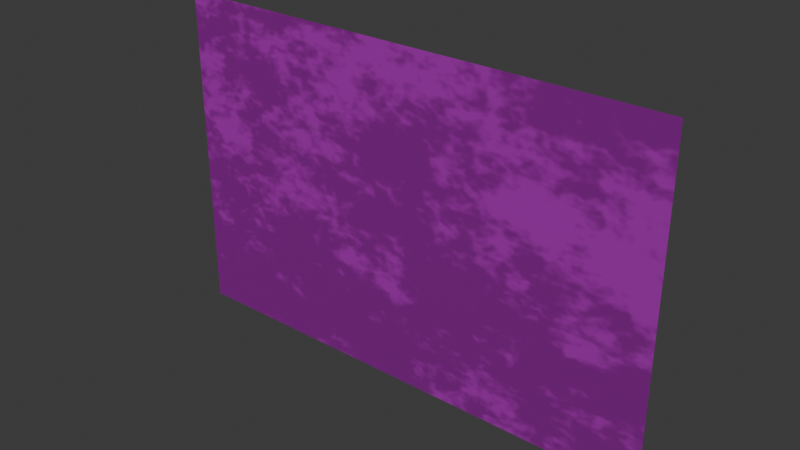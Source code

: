 # Source: wall.blend  (saved by Blender 5.1.30; exported with 4.5.12 LTS)
import bpy
from mathutils import Matrix  # noqa: F401  (used for matrix-valued properties, if any)

bpy.ops.wm.read_factory_settings(use_empty=True)
scene = bpy.context.scene
scene.name = 'Scene'

# ---- collections
col_collection = bpy.data.collections.new('Collection'); scene.collection.children.link(col_collection)

# ---- images (referenced by path relative to the original .blend; pixels are not part of the script)
import os
ASSET_DIR = os.environ.get("B2B_ASSET_DIR", "")  # directory of the original .blend (textures are referenced by path, not embedded)
HERE = os.path.dirname(os.path.abspath(__file__))  # packed textures are extracted next to this script under _unpacked/

def load_image(name, relpath, width, height, colorspace="sRGB"):
    """Load a texture the original file referenced (path relative to the .blend, or extracted next to this script)."""
    p = next((c for c in (os.path.join(HERE, relpath), os.path.join(ASSET_DIR, relpath)) if relpath and os.path.exists(c)), "")
    if p:
        img = bpy.data.images.load(p, check_existing=True)
        img.name = name
    else:  # same state as the original file: an image datablock whose file is absent (Cycles renders it pink)
        img = bpy.data.images.new(name, width, height)
        img.source = "FILE"
        img.filepath = "//" + (relpath or name)
    img.colorspace_settings.name = colorspace
    return img
img_bricks005_1k_color_jpg = load_image('Bricks005_1K_Color.jpg', 'materials/wall/Bricks005_1K-JPG/Bricks005_1K_Color.jpg', 1024, 1024, 'sRGB')
img_bricks005_1k_roughness_jpg = load_image('Bricks005_1K_Roughness.jpg', 'materials/wall/Bricks005_1K-JPG/Bricks005_1K_Roughness.jpg', 1024, 1024, 'Non-Color')
img_bricks005_1k_normalgl_jpg = load_image('Bricks005_1K_NormalGL.jpg', 'materials/wall/Bricks005_1K-JPG/Bricks005_1K_NormalGL.jpg', 1024, 1024, 'Non-Color')
img_moss003_1k_color_jpg = load_image('Moss003_1K_Color.jpg', 'materials/wall/Moss003_1K-JPG/Moss003_1K_Color.jpg', 1024, 1024, 'sRGB')
img_moss003_1k_roughness_jpg = load_image('Moss003_1K_Roughness.jpg', 'materials/wall/Moss003_1K-JPG/Moss003_1K_Roughness.jpg', 1024, 1024, 'Non-Color')
img_moss003_1k_normalgl_jpg = load_image('Moss003_1K_NormalGL.jpg', 'materials/wall/Moss003_1K-JPG/Moss003_1K_NormalGL.jpg', 1024, 1024, 'Non-Color')

# ---- materials (node trees are filled in below, after node groups)
mat_mattoni = bpy.data.materials.new('Mattoni')

# ---- node groups
ng_nodegroup = bpy.data.node_groups.new('NodeGroup', 'ShaderNodeTree')
_s = ng_nodegroup.interface.new_socket(name='BSDF', in_out='OUTPUT', socket_type='NodeSocketShader')
_N = ng_nodegroup.nodes; _L = ng_nodegroup.links
n0 = _N.new('ShaderNodeBsdfPrincipled'); n0.name = 'Principled BSDF'; n0.location = (800, -7)
n1 = _N.new('ShaderNodeTexImage'); n1.name = 'Image Texture'; n1.location = (85, -36)
n1.label = 'Base Color'
n1.image = img_bricks005_1k_color_jpg
n2 = _N.new('ShaderNodeTexImage'); n2.name = 'Image Texture.001'; n2.location = (85, -316)
n2.label = 'Roughness'
n2.image = img_bricks005_1k_roughness_jpg
n3 = _N.new('ShaderNodeTexImage'); n3.name = 'Image Texture.002'; n3.location = (85, -596)
n3.label = 'Normal'
n3.image = img_bricks005_1k_normalgl_jpg
n4 = _N.new('ShaderNodeNormalMap'); n4.name = 'Normal Map'; n4.location = (388, -267)
n4.inputs[0].default_value = 1.8
n5 = _N.new('ShaderNodeMapping'); n5.name = 'Mapping'; n5.location = (230, -36)
n6 = _N.new('NodeReroute'); n6.name = 'Reroute'; n6.location = (35, -441)
n6.width = 20
n6.socket_idname = 'NodeSocketVector'
n7 = _N.new('ShaderNodeTexCoord'); n7.name = 'Texture Coordinate'; n7.location = (30, -36)
n8 = _N.new('NodeFrame'); n8.name = 'Frame'; n8.location = (-642, 129)
n8.label = 'Mapping'
n8.width = 400
n9 = _N.new('NodeFrame'); n9.name = 'Frame.001'; n9.location = (3, 329)
n9.label = 'Textures'
n9.width = 355
n10 = _N.new('NodeGroupOutput'); n10.name = 'Group Output'; n10.location = (1090, 31)
n11 = _N.new('NodeGroupInput'); n11.name = 'Group Input'; n11.location = (-842, 31)
n1.parent = n9
n2.parent = n9
n3.parent = n9
n5.parent = n8
n6.parent = n9
n7.parent = n8
_L.new(n1.outputs[0], n0.inputs[0])
_L.new(n3.outputs[0], n4.inputs[1])
_L.new(n4.outputs[0], n0.inputs[5])
_L.new(n6.outputs[0], n1.inputs[0])
_L.new(n6.outputs[0], n2.inputs[0])
_L.new(n6.outputs[0], n3.inputs[0])
_L.new(n5.outputs[0], n6.inputs[0])
_L.new(n7.outputs[2], n5.inputs[0])
_L.new(n2.outputs[0], n0.inputs[2])
_L.new(n0.outputs[0], n10.inputs[0])
n10.is_active_output = True

# ---- material node trees
mat_mattoni.use_nodes = True; mat_mattoni.node_tree.nodes.clear()
_N = mat_mattoni.node_tree.nodes; _L = mat_mattoni.node_tree.links
n0 = _N.new('ShaderNodeOutputMaterial'); n0.name = 'Material Output'; n0.location = (845, -388)
n1 = _N.new('ShaderNodeMixShader'); n1.name = 'Mix Shader'; n1.location = (514, -412)
n2 = _N.new('ShaderNodeGroup'); n2.name = 'Group'; n2.location = (206, -461)
n2.label = 'Mattoni'
n2.node_tree = ng_nodegroup
n3 = _N.new('ShaderNodeTexNoise'); n3.name = 'Noise Texture'; n3.location = (-119, -148)
n3.width = 145
n3.inputs[2].default_value = 1.2
n3.inputs[3].default_value = 5.8
n3.inputs[4].default_value = 0.845
n3.inputs[7].default_value = 5.96e-08
n4 = _N.new('ShaderNodeValToRGB'); n4.name = 'Color Ramp'; n4.location = (170, -175)
while len(n4.color_ramp.elements) > 1: n4.color_ramp.elements.remove(n4.color_ramp.elements[-1])
n4.color_ramp.elements[0].position = 0.4864; n4.color_ramp.elements[0].color = (0.0, 0.0, 0.0, 1.0)
_e = n4.color_ramp.elements.new(0.5455); _e.color = (1.0, 1.0, 1.0, 1.0)
n5 = _N.new('ShaderNodeBsdfPrincipled'); n5.name = 'Principled BSDF.001'; n5.location = (127, -851)
n6 = _N.new('ShaderNodeTexImage'); n6.name = 'Image Texture.003'; n6.location = (85, -36)
n6.label = 'Base Color'
n6.image = img_moss003_1k_color_jpg
n7 = _N.new('ShaderNodeTexImage'); n7.name = 'Image Texture.004'; n7.location = (85, -316)
n7.label = 'Roughness'
n7.image = img_moss003_1k_roughness_jpg
n8 = _N.new('ShaderNodeTexImage'); n8.name = 'Image Texture.005'; n8.location = (85, -596)
n8.label = 'Normal'
n8.image = img_moss003_1k_normalgl_jpg
n9 = _N.new('ShaderNodeNormalMap'); n9.name = 'Normal Map.001'; n9.location = (-279, -1220)
n10 = _N.new('ShaderNodeMapping'); n10.name = 'Mapping.001'; n10.location = (230, -36)
n11 = _N.new('NodeReroute'); n11.name = 'Reroute.001'; n11.location = (35, -219)
n11.width = 20
n11.socket_idname = 'NodeSocketVector'
n12 = _N.new('ShaderNodeTexCoord'); n12.name = 'Texture Coordinate.001'; n12.location = (30, -36)
n13 = _N.new('NodeFrame'); n13.name = 'Frame.002'; n13.location = (-1312, -352)
n13.label = 'Mapping'
n13.width = 400
n14 = _N.new('NodeFrame'); n14.name = 'Frame.003'; n14.location = (-664, -624)
n14.label = 'Textures'
n14.width = 355
n6.parent = n14
n7.parent = n14
n8.parent = n14
n10.parent = n13
n11.parent = n14
n12.parent = n13
_L.new(n2.outputs[0], n1.inputs[1])
_L.new(n4.outputs[0], n1.inputs[0])
_L.new(n1.outputs[0], n0.inputs[0])
_L.new(n3.outputs[0], n4.inputs[0])
_L.new(n6.outputs[0], n5.inputs[0])
_L.new(n7.outputs[0], n5.inputs[2])
_L.new(n8.outputs[0], n9.inputs[1])
_L.new(n9.outputs[0], n5.inputs[5])
_L.new(n11.outputs[0], n6.inputs[0])
_L.new(n11.outputs[0], n7.inputs[0])
_L.new(n11.outputs[0], n8.inputs[0])
_L.new(n10.outputs[0], n11.inputs[0])
_L.new(n12.outputs[2], n10.inputs[0])
_L.new(n5.outputs[0], n1.inputs[2])
_L.new(n10.outputs[0], n3.inputs[0])
n0.is_active_output = True

# ---- world
world_world = bpy.data.worlds.new('World'); scene.world = world_world
world_world.use_nodes = True; world_world.node_tree.nodes.clear()
_N = world_world.node_tree.nodes; _L = world_world.node_tree.links
n0 = _N.new('ShaderNodeOutputWorld'); n0.name = 'World Output'; n0.location = (200, 100)
n1 = _N.new('ShaderNodeBackground'); n1.name = 'Background'; n1.location = (-200, 100)
n1.inputs[0].default_value = (0.05088, 0.05088, 0.05088, 1.0)
_L.new(n1.outputs[0], n0.inputs[0])
n0.is_active_output = True
world_world.color = (0.05088, 0.05088, 0.05088)
world_world.sun_shadow_jitter_overblur = 0.0

# ---- meshes
me_plane = bpy.data.meshes.new('Plane')
me_plane.from_pydata([(-2.356, -1.0, 0.0), (2.356, -1.0, 0.0), (-2.356, 1.0, 0.0), (2.356, 1.0, 0.0)], [], [(0, 1, 3, 2)])
_uv = me_plane.uv_layers.new(name='UVMap')
_uv.uv.foreach_set('vector', [0.0, 0.0, 1.0, 0.0, 1.0, 1.0, 0.0, 1.0])
me_plane.materials.append(mat_mattoni)
me_plane.update()

# ---- objects
ob_plane = bpy.data.objects.new('Plane', me_plane)

# ---- transforms, parenting, visibility, modifiers, constraints
ob_plane.location = (0.0, 0.0, 1.141)
ob_plane.rotation_euler = (1.571, -0.0, 0.0)
ob_plane.scale = (0.6484, 1.0, 1.0)

# ---- collection membership
col_collection.objects.link(ob_plane)

# ---- scene / render settings (as saved in the file)
scene.frame_start = 1; scene.frame_end = 250; scene.frame_set(1)
scene.render.engine = 'BLENDER_EEVEE_NEXT'
scene.render.bake_bias = 0.0
scene.render.bake_samples = 0
scene.cycles.sampling_pattern = 'TABULATED_SOBOL'
scene.eevee.use_volume_custom_range = False
scene.display_settings.display_device = 'Display P3'
bpy.context.view_layer.update()

# ---- added for rendering (the .blend has no active camera and no usable light): camera, sun
cam_auto = bpy.data.cameras.new('AutoCamera')
cam_auto.lens = 50.0
cam_auto.sensor_width = 36.0
cam_auto.clip_end = 1000.0
ob_auto_camera = bpy.data.objects.new('AutoCamera', cam_auto)
scene.collection.objects.link(ob_auto_camera)
ob_auto_camera.location = (3.37831, -4.05397, 3.84374)
ob_auto_camera.rotation_euler = (1.09748, -7.21219e-08, 0.694738)
scene.camera = ob_auto_camera
light_auto_sun = bpy.data.lights.new('AutoSun', 'SUN')
light_auto_sun.energy = 3.0
light_auto_sun.angle = 0.0523599
ob_auto_sun = bpy.data.objects.new('AutoSun', light_auto_sun)
scene.collection.objects.link(ob_auto_sun)
ob_auto_sun.rotation_euler = (0.872665, 0.174533, 0.523599)
bpy.context.view_layer.update()

